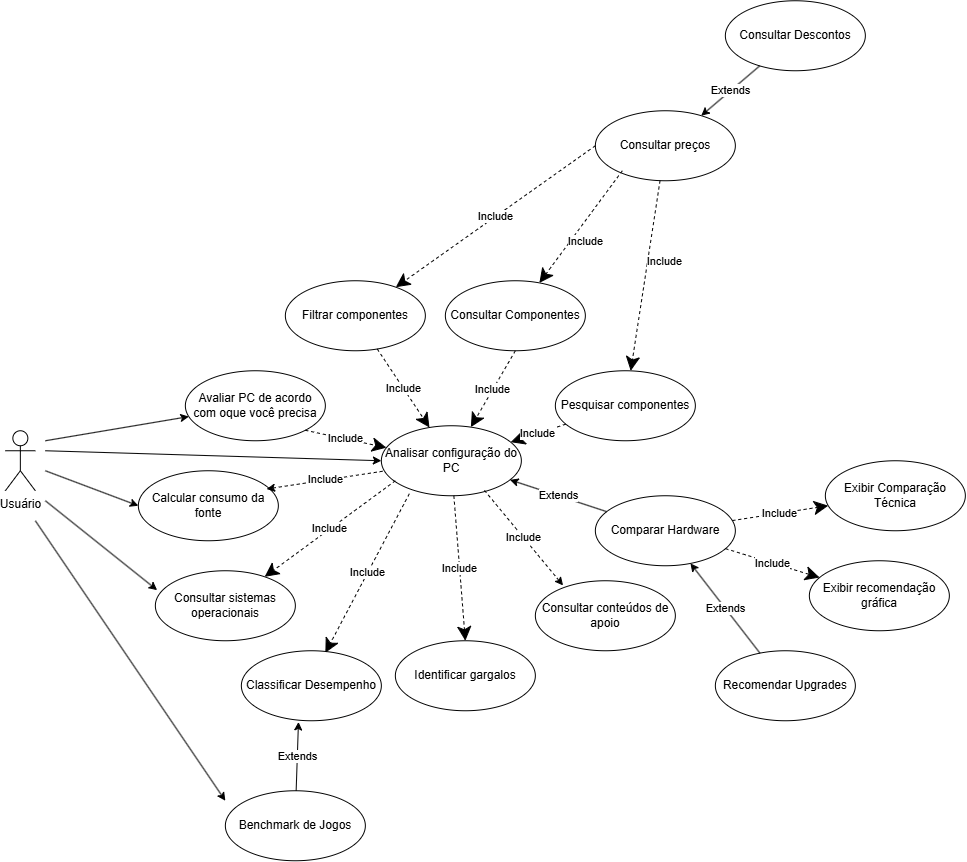

The diagram above was exported from draw.io. Its source (the exported page's mxGraphModel, read from the mxfile embedded in the PNG):
<mxGraphModel dx="1664" dy="1281" grid="0" gridSize="10" guides="1" tooltips="1" connect="1" arrows="1" fold="1" page="0" pageScale="1" pageWidth="827" pageHeight="1169" background="light-dark(#FFFFFF,#000000)" math="0" shadow="0">
  <root>
    <mxCell id="0" />
    <mxCell id="1" parent="0" />
    <mxCell id="7aTbDIqGaBzTkaDWPfN5-2" parent="1" style="shape=umlActor;verticalLabelPosition=bottom;verticalAlign=top;html=1;" value="Usuário&lt;div&gt;&lt;br&gt;&lt;/div&gt;" vertex="1">
      <mxGeometry height="60" width="30" x="210" y="420" as="geometry" />
    </mxCell>
    <mxCell id="7aTbDIqGaBzTkaDWPfN5-4" parent="1" style="ellipse;whiteSpace=wrap;html=1;" value="Consultar Componentes" vertex="1">
      <mxGeometry height="70" width="140" x="650" y="270" as="geometry" />
    </mxCell>
    <mxCell id="7aTbDIqGaBzTkaDWPfN5-5" parent="1" style="ellipse;whiteSpace=wrap;html=1;" value="Analisar configuração do PC" vertex="1">
      <mxGeometry height="70" width="140" x="586" y="415" as="geometry" />
    </mxCell>
    <mxCell id="7aTbDIqGaBzTkaDWPfN5-6" parent="1" style="ellipse;whiteSpace=wrap;html=1;" value="Classificar Desempenho" vertex="1">
      <mxGeometry height="70" width="140" x="446" y="640" as="geometry" />
    </mxCell>
    <mxCell id="7aTbDIqGaBzTkaDWPfN5-7" parent="1" style="ellipse;whiteSpace=wrap;html=1;" value="Exibir recomendação gráfica" vertex="1">
      <mxGeometry height="70" width="140" x="1014" y="550" as="geometry" />
    </mxCell>
    <mxCell id="7aTbDIqGaBzTkaDWPfN5-10" parent="1" style="ellipse;whiteSpace=wrap;html=1;" value="Avaliar PC de acordo com oque você precisa" vertex="1">
      <mxGeometry height="70" width="140" x="390" y="360" as="geometry" />
    </mxCell>
    <mxCell id="7aTbDIqGaBzTkaDWPfN5-11" parent="1" style="ellipse;whiteSpace=wrap;html=1;" value="Comparar Hardware" vertex="1">
      <mxGeometry height="70" width="140" x="800" y="485" as="geometry" />
    </mxCell>
    <mxCell id="7aTbDIqGaBzTkaDWPfN5-12" parent="1" style="ellipse;whiteSpace=wrap;html=1;textShadow=0;" value="Exibir Comparação Técnica" vertex="1">
      <mxGeometry height="70" width="140" x="1030" y="450" as="geometry" />
    </mxCell>
    <mxCell id="7aTbDIqGaBzTkaDWPfN5-14" parent="1" style="ellipse;whiteSpace=wrap;html=1;" value="Calcular consumo da fonte" vertex="1">
      <mxGeometry height="70" width="140" x="343" y="460" as="geometry" />
    </mxCell>
    <mxCell id="7aTbDIqGaBzTkaDWPfN5-16" parent="1" style="ellipse;whiteSpace=wrap;html=1;" value="Pesquisar componentes" vertex="1">
      <mxGeometry height="70" width="140" x="760" y="360" as="geometry" />
    </mxCell>
    <mxCell id="7aTbDIqGaBzTkaDWPfN5-17" parent="1" style="ellipse;whiteSpace=wrap;html=1;" value="Filtrar componentes" vertex="1">
      <mxGeometry height="70" width="140" x="490" y="270" as="geometry" />
    </mxCell>
    <mxCell id="7aTbDIqGaBzTkaDWPfN5-19" parent="1" style="ellipse;whiteSpace=wrap;html=1;" value="Consultar Descontos" vertex="1">
      <mxGeometry height="70" width="140" x="930" y="-10" as="geometry" />
    </mxCell>
    <mxCell id="7aTbDIqGaBzTkaDWPfN5-20" parent="1" style="ellipse;whiteSpace=wrap;html=1;" value="Consultar preços" vertex="1">
      <mxGeometry height="70" width="140" x="800" y="100" as="geometry" />
    </mxCell>
    <mxCell id="7aTbDIqGaBzTkaDWPfN5-21" parent="1" style="ellipse;whiteSpace=wrap;html=1;" value="Consultar sistemas operacionais" vertex="1">
      <mxGeometry height="70" width="140" x="360" y="560" as="geometry" />
    </mxCell>
    <mxCell id="7aTbDIqGaBzTkaDWPfN5-24" parent="1" style="ellipse;whiteSpace=wrap;html=1;" value="Consultar conteúdos de apoio" vertex="1">
      <mxGeometry height="70" width="140" x="740" y="570" as="geometry" />
    </mxCell>
    <mxCell id="7aTbDIqGaBzTkaDWPfN5-35" parent="1" style="ellipse;whiteSpace=wrap;html=1;" value="Identificar gargalos" vertex="1">
      <mxGeometry height="70" width="140" x="600" y="630" as="geometry" />
    </mxCell>
    <mxCell id="7aTbDIqGaBzTkaDWPfN5-36" edge="1" parent="1" source="7aTbDIqGaBzTkaDWPfN5-5" style="endArrow=classic;endSize=12;dashed=1;html=1;rounded=0;exitX=0.2;exitY=0.971;exitDx=0;exitDy=0;exitPerimeter=0;entryX=0.6;entryY=0.029;entryDx=0;entryDy=0;entryPerimeter=0;endFill=1;" target="7aTbDIqGaBzTkaDWPfN5-6" value="Include">
      <mxGeometry relative="1" width="160" as="geometry">
        <mxPoint x="590" y="650" as="sourcePoint" />
        <mxPoint x="750" y="650" as="targetPoint" />
      </mxGeometry>
    </mxCell>
    <mxCell id="7aTbDIqGaBzTkaDWPfN5-37" edge="1" parent="1" source="7aTbDIqGaBzTkaDWPfN5-5" style="endArrow=classic;endSize=12;dashed=1;html=1;rounded=0;endFill=1;entryX=0.5;entryY=0;entryDx=0;entryDy=0;" target="7aTbDIqGaBzTkaDWPfN5-35" value="Include">
      <mxGeometry relative="1" width="160" as="geometry">
        <mxPoint x="774" y="580" as="sourcePoint" />
        <mxPoint x="720" y="640" as="targetPoint" />
      </mxGeometry>
    </mxCell>
    <mxCell id="7aTbDIqGaBzTkaDWPfN5-38" parent="1" style="ellipse;whiteSpace=wrap;html=1;textShadow=0;" value="Recomendar Upgrades" vertex="1">
      <mxGeometry height="70" width="140" x="920" y="640" as="geometry" />
    </mxCell>
    <mxCell id="7aTbDIqGaBzTkaDWPfN5-45" edge="1" parent="1" source="7aTbDIqGaBzTkaDWPfN5-4" style="edgeStyle=orthogonalEdgeStyle;rounded=0;orthogonalLoop=1;jettySize=auto;html=1;innerLoopWaypoints=1;exitX=0.5;exitY=1;exitDx=0;exitDy=0;" target="7aTbDIqGaBzTkaDWPfN5-4">
      <mxGeometry relative="1" as="geometry" />
    </mxCell>
    <mxCell id="7aTbDIqGaBzTkaDWPfN5-46" edge="1" parent="1" source="7aTbDIqGaBzTkaDWPfN5-16" style="edgeStyle=orthogonalEdgeStyle;rounded=0;orthogonalLoop=1;jettySize=auto;html=1;innerLoopWaypoints=1;exitX=0.5;exitY=1;exitDx=0;exitDy=0;" target="7aTbDIqGaBzTkaDWPfN5-16">
      <mxGeometry relative="1" as="geometry" />
    </mxCell>
    <mxCell id="7aTbDIqGaBzTkaDWPfN5-47" parent="1" style="ellipse;whiteSpace=wrap;html=1;" value="Benchmark de Jogos" vertex="1">
      <mxGeometry height="70" width="140" x="430" y="780" as="geometry" />
    </mxCell>
    <mxCell id="7aTbDIqGaBzTkaDWPfN5-48" edge="1" parent="1" source="7aTbDIqGaBzTkaDWPfN5-5" style="endArrow=none;endSize=16;endFill=0;html=1;rounded=0;startArrow=classic;startFill=1;" target="7aTbDIqGaBzTkaDWPfN5-11" value="Extends">
      <mxGeometry relative="1" width="160" as="geometry">
        <mxPoint x="690" y="497" as="sourcePoint" />
        <mxPoint x="850" y="497" as="targetPoint" />
      </mxGeometry>
    </mxCell>
    <mxCell id="7aTbDIqGaBzTkaDWPfN5-49" edge="1" parent="1" source="7aTbDIqGaBzTkaDWPfN5-11" style="endArrow=classic;endSize=12;dashed=1;html=1;rounded=0;endFill=1;" target="7aTbDIqGaBzTkaDWPfN5-7" value="Include">
      <mxGeometry relative="1" width="160" as="geometry">
        <Array as="points" />
        <mxPoint x="840" y="660" as="sourcePoint" />
        <mxPoint x="990" y="650" as="targetPoint" />
      </mxGeometry>
    </mxCell>
    <mxCell id="7aTbDIqGaBzTkaDWPfN5-50" edge="1" parent="1" source="7aTbDIqGaBzTkaDWPfN5-11" style="endArrow=classic;endSize=12;dashed=1;html=1;rounded=0;startArrow=none;startFill=0;endFill=1;" target="7aTbDIqGaBzTkaDWPfN5-12" value="Include">
      <mxGeometry relative="1" width="160" as="geometry">
        <mxPoint x="880" y="450" as="sourcePoint" />
        <mxPoint x="1040" y="450" as="targetPoint" />
      </mxGeometry>
    </mxCell>
    <mxCell id="7aTbDIqGaBzTkaDWPfN5-51" edge="1" parent="1" source="7aTbDIqGaBzTkaDWPfN5-17" style="endArrow=classic;endSize=12;dashed=1;html=1;rounded=0;endFill=1;" target="7aTbDIqGaBzTkaDWPfN5-5" value="Include">
      <mxGeometry relative="1" width="160" as="geometry">
        <mxPoint x="550" y="380" as="sourcePoint" />
        <mxPoint x="602" y="535" as="targetPoint" />
      </mxGeometry>
    </mxCell>
    <mxCell id="7aTbDIqGaBzTkaDWPfN5-52" edge="1" parent="1" source="7aTbDIqGaBzTkaDWPfN5-4" style="endArrow=classic;endSize=12;dashed=1;html=1;rounded=0;endFill=1;exitX=0.5;exitY=1;exitDx=0;exitDy=0;" target="7aTbDIqGaBzTkaDWPfN5-5" value="Include">
      <mxGeometry relative="1" width="160" as="geometry">
        <mxPoint x="740" y="320" as="sourcePoint" />
        <mxPoint x="792" y="475" as="targetPoint" />
      </mxGeometry>
    </mxCell>
    <mxCell id="7aTbDIqGaBzTkaDWPfN5-53" edge="1" parent="1" source="7aTbDIqGaBzTkaDWPfN5-16" style="endArrow=classic;endSize=12;dashed=1;html=1;rounded=0;endFill=1;" target="7aTbDIqGaBzTkaDWPfN5-5" value="Include">
      <mxGeometry relative="1" width="160" as="geometry">
        <mxPoint x="794" y="440" as="sourcePoint" />
        <mxPoint x="750" y="516" as="targetPoint" />
      </mxGeometry>
    </mxCell>
    <mxCell id="7aTbDIqGaBzTkaDWPfN5-54" edge="1" parent="1" source="7aTbDIqGaBzTkaDWPfN5-20" style="endArrow=classic;endSize=12;dashed=1;html=1;rounded=0;endFill=1;" target="7aTbDIqGaBzTkaDWPfN5-16" value="Include">
      <mxGeometry relative="1" width="160" x="-0.1857" y="17" as="geometry">
        <mxPoint as="offset" />
        <mxPoint x="874" y="250" as="sourcePoint" />
        <mxPoint x="830" y="326" as="targetPoint" />
      </mxGeometry>
    </mxCell>
    <mxCell id="7aTbDIqGaBzTkaDWPfN5-55" edge="1" parent="1" style="endArrow=classic;endSize=12;dashed=1;html=1;rounded=0;endFill=1;" target="7aTbDIqGaBzTkaDWPfN5-4" value="Include">
      <mxGeometry relative="1" width="160" x="0.1233" y="12" as="geometry">
        <mxPoint as="offset" />
        <mxPoint x="827" y="160" as="sourcePoint" />
        <mxPoint x="797" y="220" as="targetPoint" />
      </mxGeometry>
    </mxCell>
    <mxCell id="7aTbDIqGaBzTkaDWPfN5-56" edge="1" parent="1" source="7aTbDIqGaBzTkaDWPfN5-20" style="endArrow=classic;endSize=12;dashed=1;html=1;rounded=0;endFill=1;exitX=0;exitY=0.5;exitDx=0;exitDy=0;" target="7aTbDIqGaBzTkaDWPfN5-17" value="Include">
      <mxGeometry relative="1" width="160" as="geometry">
        <mxPoint x="724" y="150" as="sourcePoint" />
        <mxPoint x="680" y="226" as="targetPoint" />
      </mxGeometry>
    </mxCell>
    <mxCell id="7aTbDIqGaBzTkaDWPfN5-57" edge="1" parent="1" source="7aTbDIqGaBzTkaDWPfN5-20" style="endArrow=none;endSize=16;endFill=0;html=1;rounded=0;startArrow=classic;startFill=1;" target="7aTbDIqGaBzTkaDWPfN5-19" value="Extends">
      <mxGeometry relative="1" width="160" as="geometry">
        <mxPoint x="1050" y="130" as="sourcePoint" />
        <mxPoint x="1146" y="162" as="targetPoint" />
      </mxGeometry>
    </mxCell>
    <mxCell id="7aTbDIqGaBzTkaDWPfN5-58" edge="1" parent="1" source="7aTbDIqGaBzTkaDWPfN5-5" style="endArrow=classic;endSize=12;dashed=1;html=1;rounded=0;exitX=0.1;exitY=0.786;exitDx=0;exitDy=0;exitPerimeter=0;endFill=1;" target="7aTbDIqGaBzTkaDWPfN5-21" value="Include">
      <mxGeometry relative="1" width="160" as="geometry">
        <mxPoint x="594" y="500" as="sourcePoint" />
        <mxPoint x="510" y="659" as="targetPoint" />
      </mxGeometry>
    </mxCell>
    <mxCell id="7aTbDIqGaBzTkaDWPfN5-59" edge="1" parent="1" source="7aTbDIqGaBzTkaDWPfN5-11" style="endArrow=none;endSize=16;endFill=0;html=1;rounded=0;startArrow=classic;startFill=1;" target="7aTbDIqGaBzTkaDWPfN5-38" value="Extends">
      <mxGeometry relative="1" width="160" as="geometry">
        <mxPoint x="860" y="700" as="sourcePoint" />
        <mxPoint x="918" y="650" as="targetPoint" />
      </mxGeometry>
    </mxCell>
    <mxCell id="7aTbDIqGaBzTkaDWPfN5-60" edge="1" parent="1" source="7aTbDIqGaBzTkaDWPfN5-10" style="endArrow=classic;endSize=12;dashed=1;html=1;rounded=0;endFill=1;exitX=1;exitY=1;exitDx=0;exitDy=0;" target="7aTbDIqGaBzTkaDWPfN5-5" value="Include">
      <mxGeometry relative="1" width="160" as="geometry">
        <mxPoint x="540" y="420" as="sourcePoint" />
        <mxPoint x="592" y="499" as="targetPoint" />
      </mxGeometry>
    </mxCell>
    <mxCell id="7aTbDIqGaBzTkaDWPfN5-61" edge="1" parent="1" source="7aTbDIqGaBzTkaDWPfN5-24" style="endArrow=none;endSize=12;dashed=1;html=1;rounded=0;endFill=0;entryX=0.735;entryY=0.92;entryDx=0;entryDy=0;entryPerimeter=0;exitX=0.198;exitY=0.067;exitDx=0;exitDy=0;exitPerimeter=0;startArrow=classic;startFill=1;" target="7aTbDIqGaBzTkaDWPfN5-5" value="Include">
      <mxGeometry relative="1" width="160" as="geometry">
        <mxPoint x="765" y="540" as="sourcePoint" />
        <mxPoint x="710" y="558" as="targetPoint" />
      </mxGeometry>
    </mxCell>
    <mxCell id="7aTbDIqGaBzTkaDWPfN5-62" edge="1" parent="1" source="7aTbDIqGaBzTkaDWPfN5-6" style="endArrow=none;endSize=16;endFill=0;html=1;rounded=0;startArrow=classic;startFill=1;exitX=0.408;exitY=1.017;exitDx=0;exitDy=0;exitPerimeter=0;" target="7aTbDIqGaBzTkaDWPfN5-47" value="Extends">
      <mxGeometry relative="1" width="160" as="geometry">
        <mxPoint x="670" y="850" as="sourcePoint" />
        <mxPoint x="728" y="800" as="targetPoint" />
      </mxGeometry>
    </mxCell>
    <mxCell id="7aTbDIqGaBzTkaDWPfN5-63" edge="1" parent="1" source="7aTbDIqGaBzTkaDWPfN5-14" style="endArrow=none;endSize=12;dashed=1;html=1;rounded=0;endFill=0;exitX=0.916;exitY=0.261;exitDx=0;exitDy=0;exitPerimeter=0;startArrow=classic;startFill=1;" target="7aTbDIqGaBzTkaDWPfN5-5" value="Include">
      <mxGeometry relative="1" width="160" as="geometry">
        <mxPoint x="510" y="470" as="sourcePoint" />
        <mxPoint x="591" y="487" as="targetPoint" />
      </mxGeometry>
    </mxCell>
    <mxCell id="7aTbDIqGaBzTkaDWPfN5-66" edge="1" parent="1" style="endArrow=classic;startArrow=none;endFill=1;startFill=0;html=1;rounded=0;entryX=0;entryY=0.5;entryDx=0;entryDy=0;" target="7aTbDIqGaBzTkaDWPfN5-14" value="">
      <mxGeometry relative="1" width="160" as="geometry">
        <mxPoint x="250" y="460" as="sourcePoint" />
        <mxPoint x="300" y="550" as="targetPoint" />
      </mxGeometry>
    </mxCell>
    <mxCell id="7aTbDIqGaBzTkaDWPfN5-67" edge="1" parent="1" style="endArrow=classic;startArrow=none;endFill=1;startFill=0;html=1;rounded=0;" target="7aTbDIqGaBzTkaDWPfN5-10" value="">
      <mxGeometry relative="1" width="160" as="geometry">
        <mxPoint x="250" y="430" as="sourcePoint" />
        <mxPoint x="373" y="440" as="targetPoint" />
      </mxGeometry>
    </mxCell>
    <mxCell id="7aTbDIqGaBzTkaDWPfN5-69" edge="1" parent="1" style="endArrow=classic;startArrow=none;endFill=1;startFill=0;html=1;rounded=0;entryX=0.013;entryY=0.277;entryDx=0;entryDy=0;entryPerimeter=0;" target="7aTbDIqGaBzTkaDWPfN5-21" value="">
      <mxGeometry relative="1" width="160" as="geometry">
        <mxPoint x="250" y="490" as="sourcePoint" />
        <mxPoint x="350" y="570" as="targetPoint" />
      </mxGeometry>
    </mxCell>
    <mxCell id="7aTbDIqGaBzTkaDWPfN5-70" edge="1" parent="1" style="endArrow=classic;startArrow=none;endFill=1;startFill=0;html=1;rounded=0;entryX=0;entryY=0.5;entryDx=0;entryDy=0;" target="7aTbDIqGaBzTkaDWPfN5-5" value="">
      <mxGeometry relative="1" width="160" as="geometry">
        <mxPoint x="250" y="440" as="sourcePoint" />
        <mxPoint x="503" y="440" as="targetPoint" />
      </mxGeometry>
    </mxCell>
    <mxCell id="7aTbDIqGaBzTkaDWPfN5-71" edge="1" parent="1" style="endArrow=classic;startArrow=none;endFill=1;startFill=0;html=1;rounded=0;" value="">
      <mxGeometry relative="1" width="160" as="geometry">
        <mxPoint x="240" y="510" as="sourcePoint" />
        <mxPoint x="430" y="790" as="targetPoint" />
      </mxGeometry>
    </mxCell>
  </root>
</mxGraphModel>